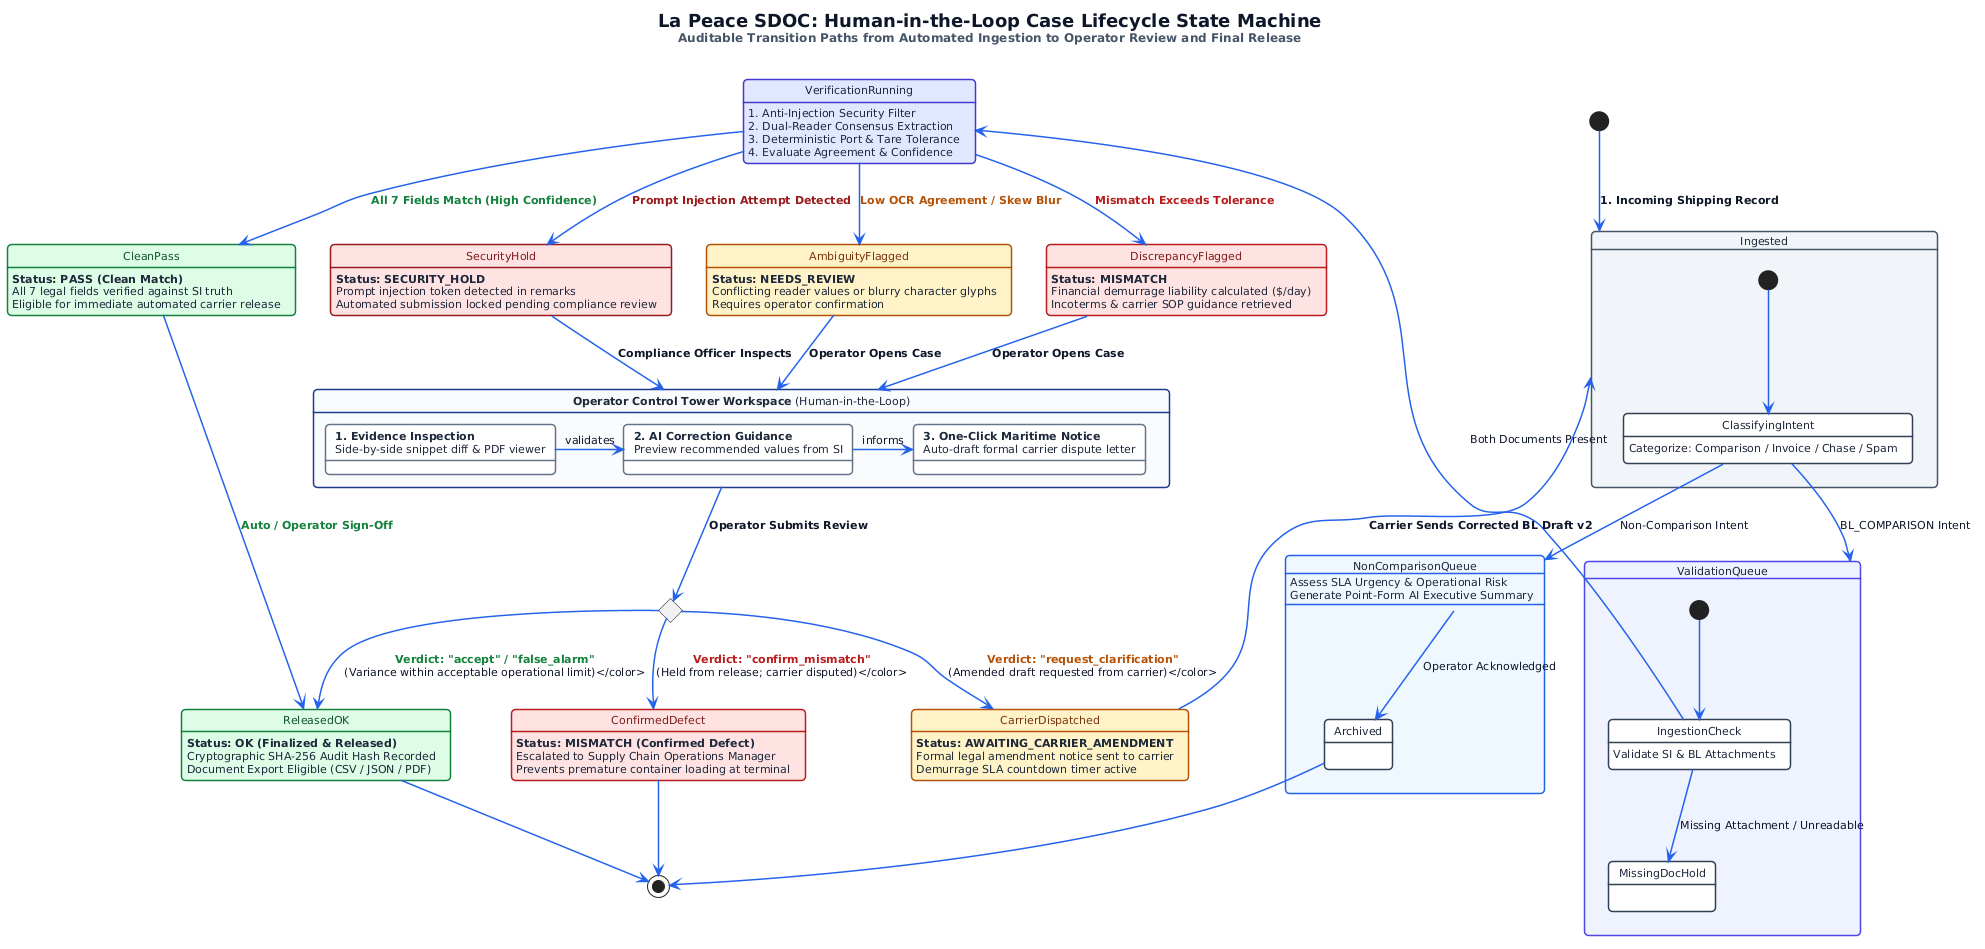

The diagram above was rendered by PlantUML. Its source (embedded in the PNG):
@startuml
skinparam backgroundColor #FFFFFF
skinparam defaultFontName "Segoe UI", -apple-system, Arial, sans-serif
skinparam defaultFontColor #0F172A
skinparam defaultFontSize 12
skinparam shadowing false
skinparam roundcorner 8

' Transition Arrows
skinparam ArrowColor #2563EB
skinparam ArrowFontColor #0F172A
skinparam ArrowFontSize 11
skinparam ArrowThickness 1.5

' State styling
skinparam state {
    BorderColor #334155
    BorderThickness 1.5
    BackgroundColor #FFFFFF
    FontColor #0F172A
    FontSize 12
    FontStyle bold
    AttributeFontColor #1E293B
    AttributeFontSize 11
    AttributeFontStyle normal
}

title <size:18><b>La Peace SDOC: Human-in-the-Loop Case Lifecycle State Machine</b></size>\n<size:12><color:#475569>Auditable Transition Paths from Automated Ingestion to Operator Review and Final Release</color></size>\n

[*] --> Ingested : <color:#0F172A><b>1. Incoming Shipping Record</b></color>

state Ingested #F1F5F9;line:475569 {
    [*] --> ClassifyingIntent
    ClassifyingIntent : Categorize: Comparison / Invoice / Chase / Spam
    ClassifyingIntent --> NonComparisonQueue : Non-Comparison Intent
    ClassifyingIntent --> ValidationQueue : BL_COMPARISON Intent
}

state NonComparisonQueue #EFF6FF;line:2563EB {
    NonComparisonQueue : Assess SLA Urgency & Operational Risk
    NonComparisonQueue : Generate Point-Form AI Executive Summary
    NonComparisonQueue --> Archived : Operator Acknowledged
}

state ValidationQueue #EEF2FF;line:4F46E5 {
    [*] --> IngestionCheck
    IngestionCheck : Validate SI & BL Attachments
    IngestionCheck --> VerificationRunning : Both Documents Present
    IngestionCheck --> MissingDocHold : Missing Attachment / Unreadable
}

state VerificationRunning #E0E7FF;line:4338CA {
    VerificationRunning : 1. Anti-Injection Security Filter
    VerificationRunning : 2. Dual-Reader Consensus Extraction
    VerificationRunning : 3. Deterministic Port & Tare Tolerance
    VerificationRunning : 4. Evaluate Agreement & Confidence
}

' Automated Verdict Transitions
VerificationRunning --> CleanPass : <color:#15803D><b>All 7 Fields Match (High Confidence)</b></color>
VerificationRunning --> DiscrepancyFlagged : <color:#B91C1C><b>Mismatch Exceeds Tolerance</b></color>
VerificationRunning --> AmbiguityFlagged : <color:#B45309><b>Low OCR Agreement / Skew Blur</b></color>
VerificationRunning --> SecurityHold : <color:#991B1B><b>Prompt Injection Attempt Detected</b></color>

state CleanPass #DCFCE7;line:15803D;text:14532D {
    CleanPass : <b>Status: PASS (Clean Match)</b>
    CleanPass : All 7 legal fields verified against SI truth
    CleanPass : Eligible for immediate automated carrier release
}

state SecurityHold #FEE2E2;line:991B1B;text:7F1D1D {
    SecurityHold : <b>Status: SECURITY_HOLD</b>
    SecurityHold : Prompt injection token detected in remarks
    SecurityHold : Automated submission locked pending compliance review
}

state DiscrepancyFlagged #FEE2E2;line:B91C1C;text:7F1D1D {
    DiscrepancyFlagged : <b>Status: MISMATCH</b>
    DiscrepancyFlagged : Financial demurrage liability calculated ($/day)
    DiscrepancyFlagged : Incoterms & carrier SOP guidance retrieved
}

state AmbiguityFlagged #FEF3C7;line:B45309;text:78350F {
    AmbiguityFlagged : <b>Status: NEEDS_REVIEW</b>
    AmbiguityFlagged : Conflicting reader values or blurry character glyphs
    AmbiguityFlagged : Requires operator confirmation
}

' Operator Control Tower
state "<b>Operator Control Tower Workspace</b> (Human-in-the-Loop)" as OperatorWorkspace #F8FAFC;line:1E3A8A {
    state "<b>1. Evidence Inspection</b>\nSide-by-side snippet diff & PDF viewer" as Inspect #FFFFFF;line:64748B
    state "<b>2. AI Correction Guidance</b>\nPreview recommended values from SI" as AISuggest #FFFFFF;line:64748B
    state "<b>3. One-Click Maritime Notice</b>\nAuto-draft formal carrier dispute letter" as CarrierNotice #FFFFFF;line:64748B

    Inspect -right-> AISuggest : validates
    AISuggest -right-> CarrierNotice : informs
}

DiscrepancyFlagged --> OperatorWorkspace : <color:#0F172A><b>Operator Opens Case</b></color>
AmbiguityFlagged --> OperatorWorkspace : <color:#0F172A><b>Operator Opens Case</b></color>
SecurityHold --> OperatorWorkspace : <color:#0F172A><b>Compliance Officer Inspects</b></color>

OperatorWorkspace --> ResolutionDecision : <color:#0F172A><b>Operator Submits Review</b></color>

state ResolutionDecision <<choice>> #FFFFFF;line:1E3A8A

ResolutionDecision --> ReleasedOK : <color:#15803D><b>Verdict: "accept" / "false_alarm"</b>\n(Variance within acceptable operational limit)</color>
ResolutionDecision --> ConfirmedDefect : <color:#B91C1C><b>Verdict: "confirm_mismatch"</b>\n(Held from release; carrier disputed)</color>
ResolutionDecision --> CarrierDispatched : <color:#B45309><b>Verdict: "request_clarification"</b>\n(Amended draft requested from carrier)</color>

state ReleasedOK #DCFCE7;line:15803D;text:14532D {
    ReleasedOK : <b>Status: OK (Finalized & Released)</b>
    ReleasedOK : Cryptographic SHA-256 Audit Hash Recorded
    ReleasedOK : Document Export Eligible (CSV / JSON / PDF)
}

state ConfirmedDefect #FEE2E2;line:B91C1C;text:7F1D1D {
    ConfirmedDefect : <b>Status: MISMATCH (Confirmed Defect)</b>
    ConfirmedDefect : Escalated to Supply Chain Operations Manager
    ConfirmedDefect : Prevents premature container loading at terminal
}

state CarrierDispatched #FEF3C7;line:B45309;text:78350F {
    CarrierDispatched : <b>Status: AWAITING_CARRIER_AMENDMENT</b>
    CarrierDispatched : Formal legal amendment notice sent to carrier
    CarrierDispatched : Demurrage SLA countdown timer active
}

CleanPass --> ReleasedOK : <color:#15803D><b>Auto / Operator Sign-Off</b></color>
CarrierDispatched --> Ingested : <color:#0F172A><b>Carrier Sends Corrected BL Draft v2</b></color>

ReleasedOK --> [*]
ConfirmedDefect --> [*]
Archived --> [*]
@enduml